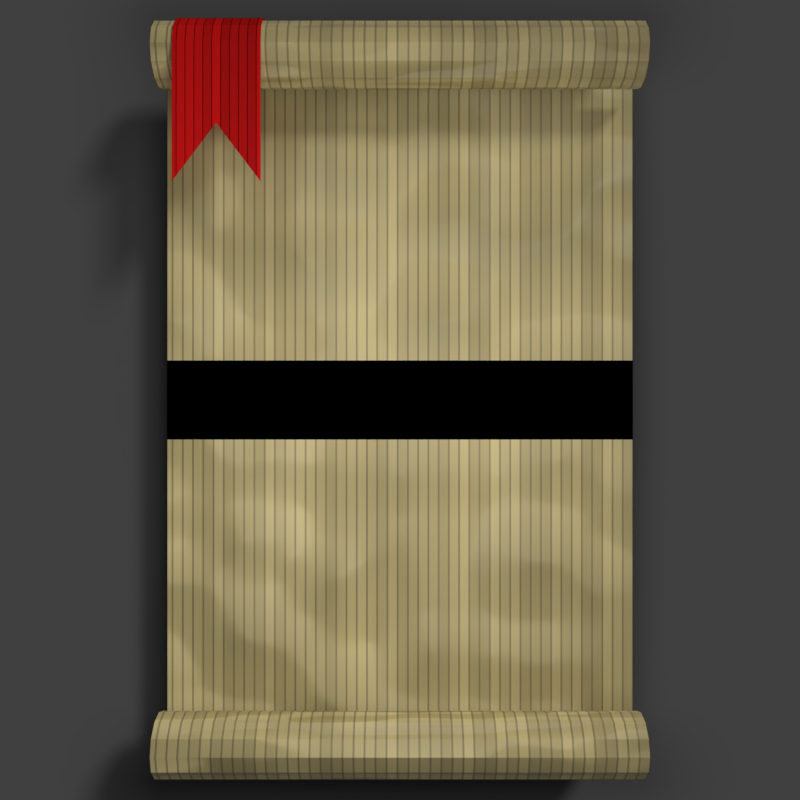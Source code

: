 # Source: Parchment_01.blend  (saved by Blender 2.80.43; exported with 4.5.12 LTS)
import bpy
from mathutils import Matrix  # noqa: F401  (used for matrix-valued properties, if any)

bpy.ops.wm.read_factory_settings(use_empty=True)
scene = bpy.context.scene
scene.name = 'Scene'

# ---- collections
col_collection_1 = bpy.data.collections.new('Collection 1'); scene.collection.children.link(col_collection_1)

# ---- materials (node trees are filled in below, after node groups)
mat_material = bpy.data.materials.new('Material')
mat_material.roughness = 0.25
mat_flag_001 = bpy.data.materials.new('Flag.001')
mat_flag_001.alpha_threshold = 0.0
mat_flag_001.roughness = 0.5

# ---- material node trees
mat_material.use_nodes = True; mat_material.node_tree.nodes.clear()
_N = mat_material.node_tree.nodes; _L = mat_material.node_tree.links
n0 = _N.new('ShaderNodeTexBrick'); n0.name = 'Brick Texture'; n0.location = (-694, 533)
n0.inputs[1].default_value = (0.7935, 0.6535, 0.3006, 1.0)
n0.inputs[2].default_value = (0.6091, 0.5023, 0.2327, 1.0)
n0.inputs[3].default_value = (0.3843, 0.3148, 0.1484, 1.0)
n0.inputs[5].default_value = 0.01
n0.inputs[8].default_value = 0.11
n0.inputs[9].default_value = 10.0
n1 = _N.new('ShaderNodeMix'); n1.name = 'Mix'; n1.location = (-366, 477)
n1.data_type = 'RGBA'
n1.blend_type = 'MULTIPLY'
n1.inputs[0].default_value = 0.1182
n2 = _N.new('ShaderNodeBsdfPrincipled'); n2.name = 'Principled BSDF'; n2.location = (-146, 557)
n2.distribution = 'GGX'
n2.subsurface_method = 'BURLEY'
n2.inputs[3].default_value = 1.45
n3 = _N.new('ShaderNodeTexNoise'); n3.name = 'Musgrave Texture'; n3.location = (-530, 305)
n3.width = 150
n3.normalize = False
n3.inputs[3].default_value = 1.0
n3.inputs[4].default_value = 1.0
n3.inputs[5].default_value = 1.0
n4 = _N.new('ShaderNodeOutputMaterial'); n4.name = 'Material Output'; n4.location = (300, 300)
n5 = _N.new('ShaderNodeBump'); n5.name = 'Bump'; n5.location = (-341, 265)
n5.inputs[0].default_value = 0.2
n5.inputs[1].default_value = 1.0
n5.inputs[2].default_value = 1.0
_L.new(n2.outputs[0], n4.inputs[0])
_L.new(n1.outputs[2], n2.inputs[0])
_L.new(n0.outputs[0], n1.inputs[6])
_L.new(n3.outputs[0], n1.inputs[7])
_L.new(n5.outputs[0], n2.inputs[5])
_L.new(n3.outputs[0], n5.inputs[3])
n4.is_active_output = True
mat_flag_001.use_nodes = True; mat_flag_001.node_tree.nodes.clear()
_N = mat_flag_001.node_tree.nodes; _L = mat_flag_001.node_tree.links
n0 = _N.new('ShaderNodeOutputMaterial'); n0.name = 'Material Output'; n0.location = (418, 300)
n1 = _N.new('ShaderNodeTexBrick'); n1.name = 'Brick Texture'; n1.location = (-277, 185)
n1.inputs[1].default_value = (0.7991, 0.01161, 0.01161, 1.0)
n1.inputs[2].default_value = (0.4564, 0.007921, 0.007921, 1.0)
n1.inputs[9].default_value = 5.0
n2 = _N.new('ShaderNodeBsdfDiffuse'); n2.name = 'Diffuse BSDF'; n2.location = (183, 207)
n3 = _N.new('ShaderNodeHueSaturation'); n3.name = 'Hue Saturation Value'; n3.location = (-47, 182)
_L.new(n2.outputs[0], n0.inputs[0])
_L.new(n1.outputs[0], n3.inputs[4])
_L.new(n3.outputs[0], n2.inputs[0])
n0.is_active_output = True

# ---- world
world_world = bpy.data.worlds.new('World'); scene.world = world_world
world_world.color = (0.05088, 0.05088, 0.05088)
world_world.use_sun_shadow = False
world_world.sun_shadow_jitter_overblur = 0.0
world_world.cycles.sampling_method = 'MANUAL'
world_world.light_settings.ao_factor = 0.4

# ---- cameras
cam_camera = bpy.data.cameras.new('Camera')
cam_camera.clip_end = 100.0
cam_camera.lens = 35.0
cam_camera.sensor_width = 32.0
cam_camera.sensor_height = 18.0
cam_camera.ortho_scale = 7.6
cam_camera.dof.focus_distance = 0.0

# ---- lights
light_area = bpy.data.lights.new('Area', 'AREA')
light_area.transmission_factor = 0.0
light_area.energy = 47.12
light_area.shadow_buffer_clip_start = 0.5
light_area.shadow_soft_size = 1.0
light_area.shadow_maximum_resolution = 0.006
light_area.use_absolute_resolution = True
light_area.size = 1.0
light_area.size_y = 1.0
light_lamp = bpy.data.lights.new('Lamp', 'SUN')
light_lamp.transmission_factor = 0.0
light_lamp.cutoff_distance = 30.0
light_lamp.angle = 0.1993
light_lamp.energy = 1.0
light_lamp.shadow_buffer_clip_start = 1.001
light_lamp.shadow_soft_size = 0.1
light_lamp.shadow_cascade_max_distance = 1000.0

# ---- meshes
me_plane = bpy.data.meshes.new('Plane')
me_plane.from_pydata([(-1.0, -1.0, 0.0), (1.0, -1.0, 0.0), (-1.0, 1.0, 0.0), (1.0, 1.0, 0.0)], [], [(0, 1, 3, 2)])
_uv = me_plane.uv_layers.new(name='UVMap')
_uv.uv.foreach_set('vector', [0.0, 0.0, 1.0, 0.0, 1.0, 1.0, 0.0, 1.0])
me_plane.use_remesh_preserve_volume = False
me_plane.use_remesh_preserve_attributes = False
me_plane.use_mirror_vertex_groups = False
me_plane.update()
me_cylinder = bpy.data.meshes.new('Cylinder')
me_cylinder.from_pydata([(-1.495, -1.936, -5.96e-08), (1.495, -1.936, 5.96e-08), (-1.495, -1.962, -0.1), (1.495, -1.962, -0.1), (1.495, 0.2542, -0.2), (-1.495, 0.2542, -0.2), (-1.495, -2.136, -0.2), (1.495, -2.136, -0.2), (-1.495, -2.236, -0.1732), (1.495, -2.236, -0.1732), (-1.495, -2.309, -0.1), (1.495, -2.309, -0.1), (-1.495, -2.336, -1.192e-07), (1.495, -2.336, 5.96e-08), (-1.495, -2.309, 0.1), (1.495, -2.309, 0.1), (-1.495, -2.236, 0.1732), (1.495, -2.236, 0.1732), (-1.495, -2.136, 0.2), (1.495, -2.136, 0.2), (-1.495, -2.036, 0.1732), (1.495, -2.036, 0.1732), (-1.495, -1.962, 0.1), (1.495, -1.962, 0.1)], [], [(0, 1, 3, 2), (7, 6, 5, 4), (6, 7, 9, 8), (8, 9, 11, 10), (10, 11, 13, 12), (12, 13, 15, 14), (14, 15, 17, 16), (16, 17, 19, 18), (18, 19, 21, 20), (20, 21, 23, 22), (22, 23, 1, 0)])
_uv = me_cylinder.uv_layers.new(name='UVMap')
_uv.uv.foreach_set('vector', [1.0, 0.0, 1.0, 1.0, 0.9167, 1.0, 0.9167, 0.0, 0.75, 1.0, 0.75, 0.0, 0.75, 0.0, 0.75, 1.0, 0.75, 0.0, 0.75, 1.0, 0.6667, 1.0, 0.6667, 0.0, 0.6667, 0.0, 0.6667, 1.0, 0.5833, 1.0, 0.5833, 0.0, 0.5833, 0.0, 0.5833, 1.0, 0.5, 1.0, 0.5, 0.0, 0.5, 0.0, 0.5, 1.0, 0.4167, 1.0, 0.4167, 0.0, 0.4167, 0.0, 0.4167, 1.0, 0.3333, 1.0, 0.3333, 0.0, 0.3333, 0.0, 0.3333, 1.0, 0.25, 1.0, 0.25, 0.0, 0.25, 0.0, 0.25, 1.0, 0.1667, 1.0, 0.1667, 0.0, 0.1667, 0.0, 0.1667, 1.0, 0.08333, 1.0, 0.08333, 0.0, 0.08333, 0.0, 0.08333, 1.0, 7.451e-08, 1.0, 7.451e-08, 0.0])
me_cylinder.materials.append(mat_material)
me_cylinder.use_remesh_preserve_volume = False
me_cylinder.use_remesh_preserve_attributes = False
me_cylinder.use_mirror_vertex_groups = False
me_cylinder.update()
me_cylinder_002 = bpy.data.meshes.new('Cylinder.002')
me_cylinder_002.from_pydata([(-1.36, -1.914, 0.01469), (-0.8299, -1.914, 0.01469), (-1.36, -1.941, -0.08531), (-0.8299, -1.941, -0.08531), (-1.36, -2.957, 0.2145), (-0.8299, -2.957, 0.2145), (-1.36, -2.114, 0.2147), (-0.8299, -2.114, 0.2147), (-1.36, -2.014, 0.1879), (-0.8299, -2.014, 0.1879), (-1.36, -1.941, 0.1147), (-0.8299, -1.941, 0.1147), (-1.095, -1.914, 0.01469), (-1.095, -1.941, -0.08531), (-1.095, -2.607, 0.2145), (-1.095, -2.114, 0.2147), (-1.095, -2.014, 0.1879), (-1.095, -1.941, 0.1147)], [], [(12, 1, 3, 13), (14, 5, 7, 15), (15, 7, 9, 16), (16, 9, 11, 17), (17, 11, 1, 12), (10, 17, 12, 0), (8, 16, 17, 10), (6, 15, 16, 8), (4, 14, 15, 6), (0, 12, 13, 2)])
_uv = me_cylinder_002.uv_layers.new(name='UVMap')
_uv.uv.foreach_set('vector', [1.0, 0.5, 1.0, 1.0, 0.9167, 1.0, 0.9167, 0.5, 0.3333, 0.5, 0.3333, 1.0, 0.25, 1.0, 0.25, 0.5, 0.25, 0.5, 0.25, 1.0, 0.1667, 1.0, 0.1667, 0.5, 0.1667, 0.5, 0.1667, 1.0, 0.08333, 1.0, 0.08333, 0.5, 0.08333, 0.5, 0.08333, 1.0, 7.451e-08, 1.0, 7.451e-08, 0.5, 0.08333, 0.0, 0.08333, 0.5, 7.451e-08, 0.5, 7.451e-08, 0.0, 0.1667, 0.0, 0.1667, 0.5, 0.08333, 0.5, 0.08333, 0.0, 0.25, 0.0, 0.25, 0.5, 0.1667, 0.5, 0.1667, 0.0, 0.3333, 0.0, 0.3333, 0.5, 0.25, 0.5, 0.25, 0.0, 1.0, 0.0, 1.0, 0.5, 0.9167, 0.5, 0.9167, 0.0])
me_cylinder_002.materials.append(mat_flag_001)
me_cylinder_002.use_remesh_preserve_volume = False
me_cylinder_002.use_remesh_preserve_attributes = False
me_cylinder_002.use_mirror_vertex_groups = False
me_cylinder_002.update()
me_cylinder_003 = bpy.data.meshes.new('Cylinder.003')
me_cylinder_003.from_pydata([(-1.495, -1.936, -5.96e-08), (1.495, -1.936, 5.96e-08), (-1.495, -1.962, -0.1), (1.495, -1.962, -0.1), (1.495, 0.2542, -0.2), (-1.495, 0.2542, -0.2), (-1.495, -2.136, -0.2), (1.495, -2.136, -0.2), (-1.495, -2.236, -0.1732), (1.495, -2.236, -0.1732), (-1.495, -2.309, -0.1), (1.495, -2.309, -0.1), (-1.495, -2.336, -1.192e-07), (1.495, -2.336, 5.96e-08), (-1.495, -2.309, 0.1), (1.495, -2.309, 0.1), (-1.495, -2.236, 0.1732), (1.495, -2.236, 0.1732), (-1.495, -2.136, 0.2), (1.495, -2.136, 0.2), (-1.495, -2.036, 0.1732), (1.495, -2.036, 0.1732), (-1.495, -1.962, 0.1), (1.495, -1.962, 0.1)], [], [(0, 1, 3, 2), (7, 6, 5, 4), (6, 7, 9, 8), (8, 9, 11, 10), (10, 11, 13, 12), (12, 13, 15, 14), (14, 15, 17, 16), (16, 17, 19, 18), (18, 19, 21, 20), (20, 21, 23, 22), (22, 23, 1, 0)])
_uv = me_cylinder_003.uv_layers.new(name='UVMap')
_uv.uv.foreach_set('vector', [1.0, 0.0, 1.0, 1.0, 0.9167, 1.0, 0.9167, 0.0, 0.75, 1.0, 0.75, 0.0, 0.75, 0.0, 0.75, 1.0, 0.75, 0.0, 0.75, 1.0, 0.6667, 1.0, 0.6667, 0.0, 0.6667, 0.0, 0.6667, 1.0, 0.5833, 1.0, 0.5833, 0.0, 0.5833, 0.0, 0.5833, 1.0, 0.5, 1.0, 0.5, 0.0, 0.5, 0.0, 0.5, 1.0, 0.4167, 1.0, 0.4167, 0.0, 0.4167, 0.0, 0.4167, 1.0, 0.3333, 1.0, 0.3333, 0.0, 0.3333, 0.0, 0.3333, 1.0, 0.25, 1.0, 0.25, 0.0, 0.25, 0.0, 0.25, 1.0, 0.1667, 1.0, 0.1667, 0.0, 0.1667, 0.0, 0.1667, 1.0, 0.08333, 1.0, 0.08333, 0.0, 0.08333, 0.0, 0.08333, 1.0, 7.451e-08, 1.0, 7.451e-08, 0.0])
me_cylinder_003.materials.append(mat_material)
me_cylinder_003.use_remesh_preserve_volume = False
me_cylinder_003.use_remesh_preserve_attributes = False
me_cylinder_003.use_mirror_vertex_groups = False
me_cylinder_003.update()
me_cylinder_004 = bpy.data.meshes.new('Cylinder.004')
me_cylinder_004.from_pydata([(-1.36, -1.914, 0.01469), (-0.8299, -1.914, 0.01469), (-1.36, -1.941, -0.08531), (-0.8299, -1.941, -0.08531), (-1.36, -2.957, 0.2145), (-0.8299, -2.957, 0.2145), (-1.36, -2.114, 0.2147), (-0.8299, -2.114, 0.2147), (-1.36, -2.014, 0.1879), (-0.8299, -2.014, 0.1879), (-1.36, -1.941, 0.1147), (-0.8299, -1.941, 0.1147), (-1.095, -1.914, 0.01469), (-1.095, -1.941, -0.08531), (-1.095, -2.607, 0.2145), (-1.095, -2.114, 0.2147), (-1.095, -2.014, 0.1879), (-1.095, -1.941, 0.1147)], [], [(12, 1, 3, 13), (14, 5, 7, 15), (15, 7, 9, 16), (16, 9, 11, 17), (17, 11, 1, 12), (10, 17, 12, 0), (8, 16, 17, 10), (6, 15, 16, 8), (4, 14, 15, 6), (0, 12, 13, 2)])
_uv = me_cylinder_004.uv_layers.new(name='UVMap')
_uv.uv.foreach_set('vector', [1.0, 0.5, 1.0, 1.0, 0.9167, 1.0, 0.9167, 0.5, 0.3333, 0.5, 0.3333, 1.0, 0.25, 1.0, 0.25, 0.5, 0.25, 0.5, 0.25, 1.0, 0.1667, 1.0, 0.1667, 0.5, 0.1667, 0.5, 0.1667, 1.0, 0.08333, 1.0, 0.08333, 0.5, 0.08333, 0.5, 0.08333, 1.0, 7.451e-08, 1.0, 7.451e-08, 0.5, 0.08333, 0.0, 0.08333, 0.5, 7.451e-08, 0.5, 7.451e-08, 0.0, 0.1667, 0.0, 0.1667, 0.5, 0.08333, 0.5, 0.08333, 0.0, 0.25, 0.0, 0.25, 0.5, 0.1667, 0.5, 0.1667, 0.0, 0.3333, 0.0, 0.3333, 0.5, 0.25, 0.5, 0.25, 0.0, 1.0, 0.0, 1.0, 0.5, 0.9167, 0.5, 0.9167, 0.0])
me_cylinder_004.materials.append(mat_flag_001)
me_cylinder_004.use_remesh_preserve_volume = False
me_cylinder_004.use_remesh_preserve_attributes = False
me_cylinder_004.use_mirror_vertex_groups = False
me_cylinder_004.update()

# ---- objects
ob_plane = bpy.data.objects.new('Plane', me_plane)
ob_area = bpy.data.objects.new('Area', light_area)
ob_camera = bpy.data.objects.new('Camera', cam_camera)
ob_lamp = bpy.data.objects.new('Lamp', light_lamp)
ob_parchment_small = bpy.data.objects.new('Parchment-Small', me_cylinder)
ob_flagsmall = bpy.data.objects.new('FlagSmall', me_cylinder_002)
ob_parchment_small_001 = bpy.data.objects.new('Parchment-Small.001', me_cylinder_003)
ob_flagsmall_001 = bpy.data.objects.new('FlagSmall.001', me_cylinder_004)

# ---- transforms, parenting, visibility, modifiers, constraints
ob_plane.location = (0.0, 0.0, -0.54)
ob_plane.scale = (5.93, 5.93, 5.93)
ob_plane.is_shadow_catcher = True
ob_plane.lineart.crease_threshold = 0.0
ob_area.location = (0.0, 0.0, 2.447)
ob_area.scale = (2.296, 2.856, 2.296)
ob_area.lineart.crease_threshold = 0.0
ob_camera.location = (0.0, 0.0, 6.0)
ob_camera.lock_rotations_4d = False
ob_camera.empty_display_type = 'ARROWS'
ob_camera.color = (0.0, 0.0, 0.0, 0.0)
ob_camera.display_type = 'WIRE'
ob_camera.lineart.crease_threshold = 0.0
ob_lamp.parent = ob_camera
ob_lamp.matrix_parent_inverse = Matrix(((0.7071, 0.7071, -2.088e-08, 7.203e-07), (-0.3503, 0.3503, 0.8686, -1.419), (0.6142, -0.6142, 0.4955, -17.09), (0.0, 0.0, 0.0, 1.0)))
ob_lamp.location = (9.546, -2.451, 15.19)
ob_lamp.rotation_euler = (0.6503, 0.05522, 1.866)
ob_lamp.lock_rotations_4d = False
ob_lamp.empty_display_type = 'ARROWS'
ob_lamp.color = (0.0, 0.0, 0.0, 0.0)
ob_lamp.lineart.crease_threshold = 0.0
ob_parchment_small.location = (0.0, 10.0, 0.0)
ob_parchment_small.scale = (0.8742, 0.8742, 0.8742)
ob_parchment_small.lineart.crease_threshold = 0.0
_m = ob_parchment_small.modifiers.new('Mirror', 'MIRROR')
_m.use_axis = (False, True, False)
ob_flagsmall.location = (0.0, 10.0, 0.0)
ob_flagsmall.scale = (0.8742, 0.8742, 0.8742)
ob_flagsmall.lineart.crease_threshold = 0.0
ob_parchment_small_001.location = (0.0, 0.0, 0.0)
ob_parchment_small_001.scale = (1.106, 1.106, 1.106)
ob_parchment_small_001.lineart.crease_threshold = 0.0
_m = ob_parchment_small_001.modifiers.new('Mirror', 'MIRROR')
_m.use_axis = (False, True, False)
ob_flagsmall_001.location = (0.0, 4.709, 0.0)
ob_flagsmall_001.scale = (1.106, 1.106, 1.106)
ob_flagsmall_001.lineart.crease_threshold = 0.0

# ---- collection membership
scene.collection.objects.link(ob_plane)
scene.collection.objects.link(ob_area)
col_collection_1.objects.link(ob_camera)
col_collection_1.objects.link(ob_lamp)
col_collection_1.objects.link(ob_parchment_small)
col_collection_1.objects.link(ob_flagsmall)
col_collection_1.objects.link(ob_parchment_small_001)
col_collection_1.objects.link(ob_flagsmall_001)

# ---- scene / render settings (as saved in the file)
scene.camera = ob_camera
scene.frame_start = 1; scene.frame_end = 3; scene.frame_set(3)
scene.render.engine = 'CYCLES'
scene.render.resolution_x = 128
scene.render.resolution_y = 128
scene.render.resolution_percentage = 200
scene.render.dither_intensity = 0.0
scene.render.film_transparent = True
scene.cycles.use_denoising = False
scene.cycles.samples = 256
scene.cycles.sampling_pattern = 'TABULATED_SOBOL'
scene.cycles.use_adaptive_sampling = False
scene.cycles.use_light_tree = False
scene.cycles.blur_glossy = 0.0
scene.cycles.sample_clamp_indirect = 0.0
scene.view_settings.view_transform = 'Standard'
bpy.context.view_layer.update()
